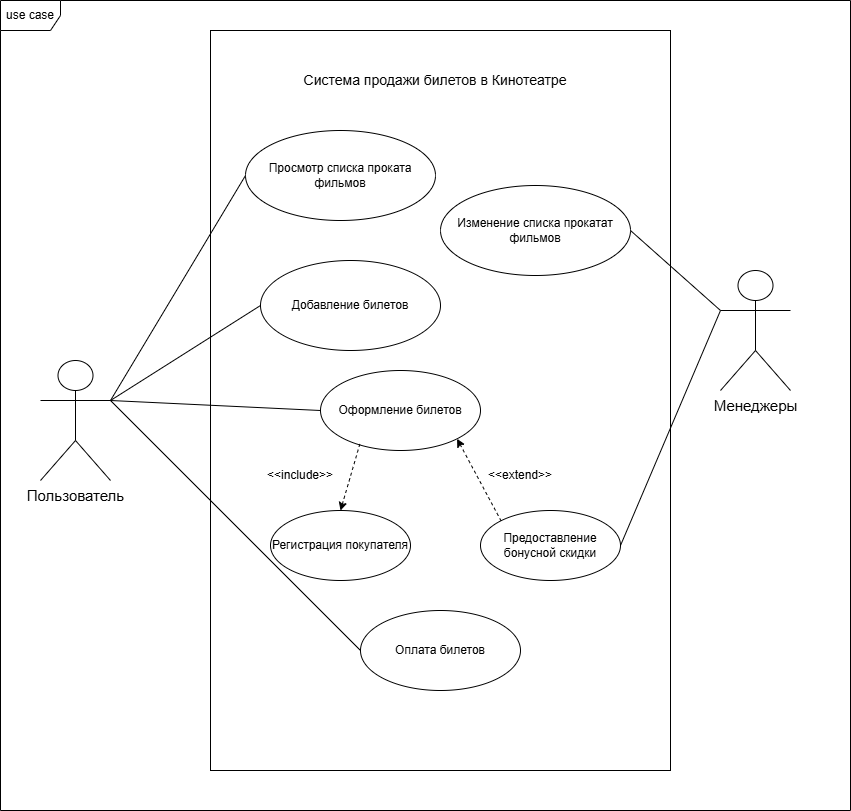

The diagram above was exported from draw.io. Its source (the exported page's mxGraphModel, read from the mxfile embedded in the PNG):
<mxGraphModel dx="705" dy="873" grid="1" gridSize="10" guides="1" tooltips="1" connect="1" arrows="1" fold="1" page="1" pageScale="1" pageWidth="1169" pageHeight="1654" math="0" shadow="0">
  <root>
    <mxCell id="0" />
    <mxCell id="1" parent="0" />
    <mxCell id="VQJ2V8kKWAW4xAirSn_--1" value="" style="rounded=0;whiteSpace=wrap;html=1;" parent="1" vertex="1">
      <mxGeometry x="360" y="190" width="460" height="740" as="geometry" />
    </mxCell>
    <mxCell id="VQJ2V8kKWAW4xAirSn_--2" value="&lt;font style=&quot;font-size: 14px;&quot;&gt;Система продажи билетов в Кинотеатре&lt;/font&gt;" style="text;html=1;align=center;verticalAlign=middle;whiteSpace=wrap;rounded=0;" parent="1" vertex="1">
      <mxGeometry x="400" y="220" width="370" height="40" as="geometry" />
    </mxCell>
    <mxCell id="VQJ2V8kKWAW4xAirSn_--3" value="Просмотр списка проката фильмов" style="ellipse;whiteSpace=wrap;html=1;" parent="1" vertex="1">
      <mxGeometry x="395" y="290" width="190" height="90" as="geometry" />
    </mxCell>
    <mxCell id="VQJ2V8kKWAW4xAirSn_--4" value="" style="endArrow=none;html=1;rounded=0;entryX=0;entryY=0.5;entryDx=0;entryDy=0;exitX=1;exitY=0.3333333333333333;exitDx=0;exitDy=0;exitPerimeter=0;" parent="1" source="VQJ2V8kKWAW4xAirSn_--26" target="VQJ2V8kKWAW4xAirSn_--3" edge="1">
      <mxGeometry width="50" height="50" relative="1" as="geometry">
        <mxPoint x="60" y="450" as="sourcePoint" />
        <mxPoint x="360" y="310" as="targetPoint" />
      </mxGeometry>
    </mxCell>
    <mxCell id="VQJ2V8kKWAW4xAirSn_--5" value="Добавление билетов" style="ellipse;whiteSpace=wrap;html=1;" parent="1" vertex="1">
      <mxGeometry x="410" y="420" width="180" height="90" as="geometry" />
    </mxCell>
    <mxCell id="VQJ2V8kKWAW4xAirSn_--6" value="" style="endArrow=none;html=1;rounded=0;entryX=0;entryY=0.5;entryDx=0;entryDy=0;exitX=1;exitY=0.3333333333333333;exitDx=0;exitDy=0;exitPerimeter=0;" parent="1" source="VQJ2V8kKWAW4xAirSn_--26" target="VQJ2V8kKWAW4xAirSn_--5" edge="1">
      <mxGeometry width="50" height="50" relative="1" as="geometry">
        <mxPoint x="20" y="550" as="sourcePoint" />
        <mxPoint x="340" y="340" as="targetPoint" />
      </mxGeometry>
    </mxCell>
    <mxCell id="VQJ2V8kKWAW4xAirSn_--7" value="Изменение списка прокатат фильмов" style="ellipse;whiteSpace=wrap;html=1;" parent="1" vertex="1">
      <mxGeometry x="590" y="345" width="190" height="90" as="geometry" />
    </mxCell>
    <mxCell id="VQJ2V8kKWAW4xAirSn_--9" value="" style="endArrow=none;html=1;rounded=0;exitX=1;exitY=0.3333333333333333;exitDx=0;exitDy=0;exitPerimeter=0;entryX=0;entryY=0.5;entryDx=0;entryDy=0;" parent="1" source="VQJ2V8kKWAW4xAirSn_--26" target="VQJ2V8kKWAW4xAirSn_--10" edge="1">
      <mxGeometry width="50" height="50" relative="1" as="geometry">
        <mxPoint x="270" y="650" as="sourcePoint" />
        <mxPoint x="430" y="600" as="targetPoint" />
      </mxGeometry>
    </mxCell>
    <mxCell id="VQJ2V8kKWAW4xAirSn_--10" value="Оформление билетов" style="ellipse;whiteSpace=wrap;html=1;" parent="1" vertex="1">
      <mxGeometry x="470" y="530" width="160" height="80" as="geometry" />
    </mxCell>
    <mxCell id="VQJ2V8kKWAW4xAirSn_--11" value="Регистрация покупателя" style="ellipse;whiteSpace=wrap;html=1;" parent="1" vertex="1">
      <mxGeometry x="420" y="670" width="140" height="70" as="geometry" />
    </mxCell>
    <mxCell id="VQJ2V8kKWAW4xAirSn_--12" value="" style="endArrow=none;dashed=1;html=1;rounded=0;entryX=0.246;entryY=0.919;entryDx=0;entryDy=0;entryPerimeter=0;exitX=0.5;exitY=0;exitDx=0;exitDy=0;startArrow=classic;startFill=1;" parent="1" source="VQJ2V8kKWAW4xAirSn_--11" target="VQJ2V8kKWAW4xAirSn_--10" edge="1">
      <mxGeometry width="50" height="50" relative="1" as="geometry">
        <mxPoint x="430" y="690" as="sourcePoint" />
        <mxPoint x="480" y="640" as="targetPoint" />
      </mxGeometry>
    </mxCell>
    <mxCell id="VQJ2V8kKWAW4xAirSn_--13" value="&amp;lt;&amp;lt;include&amp;gt;&amp;gt;" style="text;html=1;align=center;verticalAlign=middle;whiteSpace=wrap;rounded=0;" parent="1" vertex="1">
      <mxGeometry x="420" y="620" width="60" height="30" as="geometry" />
    </mxCell>
    <mxCell id="VQJ2V8kKWAW4xAirSn_--14" value="Предоставление бонусной скидки" style="ellipse;whiteSpace=wrap;html=1;" parent="1" vertex="1">
      <mxGeometry x="630" y="670" width="140" height="70" as="geometry" />
    </mxCell>
    <mxCell id="VQJ2V8kKWAW4xAirSn_--15" value="&lt;font style=&quot;font-size: 15px;&quot;&gt;Менеджеры&lt;/font&gt;" style="shape=umlActor;verticalLabelPosition=bottom;verticalAlign=top;html=1;outlineConnect=0;" parent="1" vertex="1">
      <mxGeometry x="870" y="430" width="70" height="120" as="geometry" />
    </mxCell>
    <mxCell id="VQJ2V8kKWAW4xAirSn_--16" value="" style="endArrow=none;html=1;rounded=0;exitX=1;exitY=0.5;exitDx=0;exitDy=0;entryX=0;entryY=0.3333333333333333;entryDx=0;entryDy=0;entryPerimeter=0;" parent="1" source="VQJ2V8kKWAW4xAirSn_--7" target="VQJ2V8kKWAW4xAirSn_--15" edge="1">
      <mxGeometry width="50" height="50" relative="1" as="geometry">
        <mxPoint x="860" y="620" as="sourcePoint" />
        <mxPoint x="910" y="570" as="targetPoint" />
      </mxGeometry>
    </mxCell>
    <mxCell id="VQJ2V8kKWAW4xAirSn_--17" value="&amp;lt;&amp;lt;extend&amp;gt;&amp;gt;" style="text;html=1;align=center;verticalAlign=middle;whiteSpace=wrap;rounded=0;" parent="1" vertex="1">
      <mxGeometry x="640" y="620" width="60" height="30" as="geometry" />
    </mxCell>
    <mxCell id="VQJ2V8kKWAW4xAirSn_--18" value="" style="endArrow=none;dashed=1;html=1;rounded=0;entryX=0;entryY=0;entryDx=0;entryDy=0;startArrow=classic;startFill=1;exitX=1;exitY=1;exitDx=0;exitDy=0;" parent="1" source="VQJ2V8kKWAW4xAirSn_--10" target="VQJ2V8kKWAW4xAirSn_--14" edge="1">
      <mxGeometry width="50" height="50" relative="1" as="geometry">
        <mxPoint x="640" y="704" as="sourcePoint" />
        <mxPoint x="655" y="660" as="targetPoint" />
      </mxGeometry>
    </mxCell>
    <mxCell id="VQJ2V8kKWAW4xAirSn_--19" value="" style="endArrow=none;html=1;rounded=0;exitX=1;exitY=0.5;exitDx=0;exitDy=0;" parent="1" source="VQJ2V8kKWAW4xAirSn_--14" edge="1">
      <mxGeometry width="50" height="50" relative="1" as="geometry">
        <mxPoint x="870" y="640" as="sourcePoint" />
        <mxPoint x="870" y="470" as="targetPoint" />
      </mxGeometry>
    </mxCell>
    <mxCell id="VQJ2V8kKWAW4xAirSn_--20" value="Оплата билетов" style="ellipse;whiteSpace=wrap;html=1;" parent="1" vertex="1">
      <mxGeometry x="510" y="770" width="160" height="80" as="geometry" />
    </mxCell>
    <mxCell id="VQJ2V8kKWAW4xAirSn_--21" value="" style="endArrow=none;html=1;rounded=0;entryX=0;entryY=0.5;entryDx=0;entryDy=0;" parent="1" target="VQJ2V8kKWAW4xAirSn_--20" edge="1">
      <mxGeometry width="50" height="50" relative="1" as="geometry">
        <mxPoint x="260" y="560" as="sourcePoint" />
        <mxPoint x="490" y="870" as="targetPoint" />
      </mxGeometry>
    </mxCell>
    <mxCell id="VQJ2V8kKWAW4xAirSn_--24" value="use case" style="shape=umlFrame;whiteSpace=wrap;html=1;pointerEvents=0;" parent="1" vertex="1">
      <mxGeometry x="150" y="160" width="850" height="810" as="geometry" />
    </mxCell>
    <mxCell id="VQJ2V8kKWAW4xAirSn_--26" value="&lt;span style=&quot;font-size: 15px;&quot;&gt;Пользователь&lt;/span&gt;" style="shape=umlActor;verticalLabelPosition=bottom;verticalAlign=top;html=1;outlineConnect=0;" parent="1" vertex="1">
      <mxGeometry x="190" y="520" width="70" height="120" as="geometry" />
    </mxCell>
  </root>
</mxGraphModel>